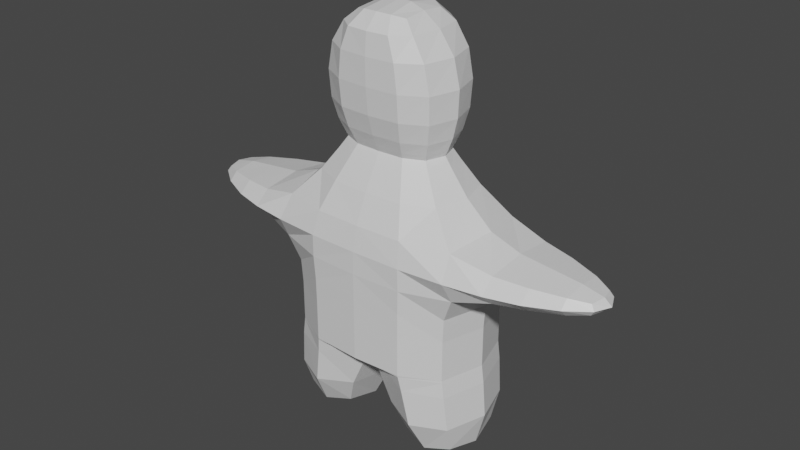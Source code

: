 # Source: PlayerUnfinishedAnimated.blend  (saved by Blender 2.83.18; exported with 4.5.12 LTS)
import bpy
from mathutils import Matrix  # noqa: F401  (used for matrix-valued properties, if any)

bpy.ops.wm.read_factory_settings(use_empty=True)
scene = bpy.context.scene
scene.name = 'Scene'

# ---- collections
col_collection = bpy.data.collections.new('Collection'); scene.collection.children.link(col_collection)

# ---- materials (node trees are filled in below, after node groups)
mat_material = bpy.data.materials.new('Material')
mat_material.alpha_threshold = 0.0
mat_material.use_transparent_shadow = False
mat_material.line_color = (0.0, 0.0, 0.0, 1.0)

# ---- material node trees
mat_material.use_nodes = True; mat_material.node_tree.nodes.clear()
_N = mat_material.node_tree.nodes; _L = mat_material.node_tree.links
n0 = _N.new('ShaderNodeOutputMaterial'); n0.name = 'Material Output'; n0.location = (300, 300)
n1 = _N.new('ShaderNodeBsdfPrincipled'); n1.name = 'Principled BSDF'; n1.location = (10, 300)
n1.distribution = 'GGX'
n1.subsurface_method = 'BURLEY'
n1.inputs[2].default_value = 0.4
n1.inputs[3].default_value = 1.45
n1.inputs[27].default_value = (0.0, 0.0, 0.0, 1.0)
n1.inputs[28].default_value = 1.0
_L.new(n1.outputs[0], n0.inputs[0])
n0.is_active_output = True

# ---- world
world_world = bpy.data.worlds.new('World'); scene.world = world_world
world_world.use_nodes = True; world_world.node_tree.nodes.clear()
_N = world_world.node_tree.nodes; _L = world_world.node_tree.links
n0 = _N.new('ShaderNodeOutputWorld'); n0.name = 'World Output'; n0.location = (300, 300)
n1 = _N.new('ShaderNodeBackground'); n1.name = 'Background'; n1.location = (10, 300)
n1.inputs[0].default_value = (0.05088, 0.05088, 0.05088, 1.0)
_L.new(n1.outputs[0], n0.inputs[0])
n0.is_active_output = True
world_world.color = (0.05088, 0.05088, 0.05088)
world_world.use_sun_shadow = False
world_world.sun_shadow_jitter_overblur = 0.0

# ---- meshes
me_cube = bpy.data.meshes.new('Cube')
me_cube.from_pydata([(1.411, 0.7018, 3.587), (1.299, 0.6667, 1.643), (1.411, -0.7018, 3.587), (1.299, -0.6667, 1.643), (0.7802, -0.3543, 4.375), (0.7802, 0.3543, 4.375), (0.6763, -0.2918, 4.541), (0.6763, 0.2918, 4.541), (0.7089, -0.3199, 4.623), (0.7089, 0.3199, 4.623), (0.8392, -0.4323, 5.108), (0.8392, 0.4323, 5.108), (0.7721, -0.4604, 5.914), (0.7721, 0.4604, 5.914), (0.3961, -0.3453, 6.399), (0.3961, 0.3453, 6.399), (1.299, -0.6667, 1.545), (1.299, 0.6667, 1.545), (1.299, -0.6667, 1.545), (1.299, 0.6667, 1.545), (1.337, -0.6667, 1.267), (1.337, 0.6667, 1.267), (0.5613, -0.5, 0.2958), (1.341, -0.5, 0.2958), (1.341, 0.5, 0.2958), (0.5613, 0.5, 0.2958), (1.299, 0.6667, 2.17), (1.299, -0.6667, 2.17), (1.486, 0.7468, 2.917), (1.486, -0.7468, 2.917), (2.512, 0.5071, 3.401), (2.512, -0.5071, 3.401), (2.512, 0.5071, 3.08), (2.512, -0.5071, 3.08), (3.241, 0.2143, 3.324), (3.241, -0.2143, 3.324), (3.241, 0.2143, 3.157), (3.241, -0.2143, 3.157), (-1.411, 0.7018, 3.587), (-1.299, 0.6667, 1.643), (-1.411, -0.7018, 3.587), (-1.299, -0.6667, 1.643), (0.0, -0.5314, 4.375), (0.0, 0.5314, 4.375), (-0.7802, -0.3543, 4.375), (-0.7802, 0.3543, 4.375), (0.0, 1.0, 1.643), (0.0, -0.9063, 3.61), (0.0, -1.0, 1.643), (0.0, 0.9063, 3.61), (0.0, 0.4377, 4.541), (0.0, -0.4377, 4.541), (-0.6763, -0.2918, 4.541), (-0.6763, 0.2918, 4.541), (0.0, 0.4799, 4.623), (0.0, -0.4799, 4.623), (-0.7089, -0.3199, 4.623), (-0.7089, 0.3199, 4.623), (0.0, 0.6485, 5.108), (0.0, -0.6485, 5.108), (-0.8392, -0.4323, 5.108), (-0.8392, 0.4323, 5.108), (0.0, 0.6907, 5.914), (0.0, -0.6907, 5.914), (-0.7721, -0.4604, 5.914), (-0.7721, 0.4604, 5.914), (0.0, 0.4604, 6.446), (0.0, -0.4604, 6.446), (-0.3961, -0.3453, 6.399), (-0.3961, 0.3453, 6.399), (0.0, -1.0, 1.545), (-1.299, -0.6667, 1.545), (-1.299, 0.6667, 1.545), (0.0, 1.0, 1.545), (0.0, -1.0, 1.545), (-1.299, -0.6667, 1.545), (-1.299, 0.6667, 1.545), (0.0, 1.0, 1.545), (0.0, -0.6667, 1.545), (-1.337, -0.6667, 1.267), (-1.337, 0.6667, 1.267), (0.0, 0.6667, 1.545), (-0.5613, -0.5, 0.2958), (-1.341, -0.5, 0.2958), (-1.341, 0.5, 0.2958), (-0.5613, 0.5, 0.2958), (-1.299, 0.6667, 2.17), (-1.299, -0.6667, 2.17), (0.0, 1.0, 2.17), (0.0, -1.0, 2.17), (-1.486, 0.7468, 2.917), (-1.486, -0.7468, 2.917), (0.0, 1.0, 2.904), (0.0, -1.0, 2.904), (-2.512, 0.5071, 3.401), (-2.512, -0.5071, 3.401), (-2.512, 0.5071, 3.08), (-2.512, -0.5071, 3.08), (-3.241, 0.2143, 3.324), (-3.241, -0.2143, 3.324), (-3.241, 0.2143, 3.157), (-3.241, -0.2143, 3.157), (0.0, -0.7189, 4.03), (0.0, 0.7189, 4.03), (1.299, 0.6667, 1.857), (1.011, -0.4903, 4.03), (1.299, -0.6667, 1.857), (1.011, 0.4903, 4.03), (0.0, 0.0, 4.375), (1.556, 0.0, 3.679), (0.7471, -0.9583, 1.643), (0.4486, -0.5093, 4.375), (0.7102, 0.8859, 3.607), (1.494, 8.848e-09, 1.643), (0.7471, 0.9583, 1.643), (0.7102, -0.8859, 3.607), (0.4486, 0.5093, 4.375), (0.8972, 0.0, 4.375), (0.0, 1.0, 1.857), (0.0, 0.0, 1.643), (0.0, -1.0, 1.857), (0.0, 1.863e-09, 3.61), (0.0, 9.313e-10, 4.541), (0.3889, -0.4195, 4.541), (0.3889, 0.4195, 4.541), (0.7778, 4.424e-09, 4.541), (0.6893, -0.2996, 4.521), (0.0, -0.4495, 4.521), (0.0, 0.4495, 4.521), (0.6893, 0.2996, 4.521), (0.0, 2.328e-09, 4.623), (0.4076, -0.4599, 4.623), (0.4076, 0.4599, 4.623), (0.8152, 2.328e-09, 4.623), (0.0, 0.443, 4.551), (0.6804, 0.2953, 4.551), (0.0, -0.443, 4.551), (0.6804, -0.2953, 4.551), (0.0, -9.313e-09, 5.108), (0.4825, -0.6215, 5.108), (0.4825, 0.6215, 5.108), (0.965, -5.122e-09, 5.108), (0.774, 0.3761, 4.806), (0.774, -0.3761, 4.806), (0.0, -0.5642, 4.806), (0.0, 0.5642, 4.806), (0.0, -9.313e-09, 5.914), (0.444, -0.6619, 5.914), (0.444, 0.6619, 5.914), (0.8879, -5.122e-09, 5.914), (0.0, 0.6854, 5.506), (0.8552, 0.4569, 5.506), (0.0, -0.6854, 5.506), (0.8552, -0.4569, 5.506), (0.0, 0.0, 6.516), (0.2206, -0.4407, 6.438), (0.2206, 0.4407, 6.438), (0.3953, -6.985e-09, 6.43), (0.0, -0.6619, 6.239), (0.0, 0.6619, 6.239), (0.575, 0.4407, 6.233), (0.575, -0.4407, 6.233), (0.7471, -0.9583, 1.545), (1.494, 8.848e-09, 1.545), (0.7471, 0.9583, 1.545), (0.0, 1.863e-09, 1.545), (1.299, -0.6667, 1.557), (1.299, 0.6667, 1.557), (0.0, 1.0, 1.557), (0.0, -1.0, 1.557), (0.7471, -0.9583, 1.545), (1.494, 8.848e-09, 1.545), (0.7471, 0.9583, 1.545), (0.0, 1.863e-09, 1.545), (1.299, 0.6667, 1.545), (0.0, 1.0, 1.545), (0.0, -1.0, 1.545), (1.299, -0.6667, 1.545), (0.7875, -0.9236, 1.291), (1.532, 0.0, 1.267), (0.7875, 0.9236, 1.291), (0.0, 0.0, 1.545), (0.0, 0.9583, 1.545), (0.0, -0.9583, 1.545), (1.304, -0.6667, 1.51), (1.304, 0.6667, 1.51), (0.9636, -0.6096, 0.2045), (1.439, 1.863e-09, 0.2045), (0.9636, 0.6096, 0.2045), (0.4884, -9.313e-10, 0.2045), (1.389, -0.6381, 0.7302), (1.389, 0.6381, 0.7302), (0.3684, 0.6381, 0.7591), (0.3684, -0.6381, 0.7591), (1.319, 0.6756, 2.535), (1.319, -0.6756, 2.535), (0.0, 1.0, 2.536), (0.0, -1.0, 2.536), (0.7471, -0.9583, 2.17), (0.0, 0.0, 2.17), (0.7471, 0.9583, 2.17), (1.494, 2.375e-08, 2.17), (1.456, 0.9208, 3.243), (1.456, -0.9208, 3.243), (0.0, 0.9883, 3.244), (0.0, -0.9883, 3.244), (0.0, 0.0, 2.904), (0.7666, -0.9736, 2.905), (0.7666, 0.9736, 2.905), (1.669, 2.794e-09, 2.833), (2.512, -7.451e-09, 3.461), (2.512, 0.6973, 3.24), (2.512, -0.6973, 3.24), (2.512, 7.451e-09, 3.019), (2.021, -0.61, 3.44), (2.021, 0.61, 3.44), (2.029, 0.6137, 3.043), (2.029, -0.6137, 3.043), (3.295, 4.657e-10, 3.338), (3.295, 0.2404, 3.24), (3.295, -0.2404, 3.24), (3.295, -1.164e-09, 3.143), (2.966, -0.3542, 3.116), (2.966, -0.3542, 3.364), (2.966, 0.3542, 3.364), (2.966, 0.3542, 3.116), (-1.299, 0.6667, 1.857), (-1.011, -0.4903, 4.03), (-1.299, -0.6667, 1.857), (-1.011, 0.4903, 4.03), (-1.556, 2.794e-09, 3.679), (-0.7471, -0.9583, 1.643), (-0.4486, -0.5093, 4.375), (-0.7102, 0.8859, 3.607), (-1.494, 2.375e-08, 1.643), (-0.7471, 0.9583, 1.643), (-0.7102, -0.8859, 3.607), (-0.4486, 0.5093, 4.375), (-0.8972, -2.794e-09, 4.375), (-0.3889, -0.4195, 4.541), (-0.3889, 0.4195, 4.541), (-0.7778, -3.027e-09, 4.541), (-0.6893, -0.2996, 4.521), (-0.6893, 0.2996, 4.521), (-0.4076, -0.4599, 4.623), (-0.4076, 0.4599, 4.623), (-0.8152, 2.328e-09, 4.623), (-0.6804, 0.2953, 4.551), (-0.6804, -0.2953, 4.551), (-0.4825, -0.6215, 5.108), (-0.4825, 0.6215, 5.108), (-0.965, 8.848e-09, 5.108), (-0.774, 0.3761, 4.806), (-0.774, -0.3761, 4.806), (-0.444, -0.6619, 5.914), (-0.444, 0.6619, 5.914), (-0.8879, -5.122e-09, 5.914), (-0.8552, 0.4569, 5.506), (-0.8552, -0.4569, 5.506), (-0.2206, -0.4407, 6.438), (-0.2206, 0.4407, 6.438), (-0.3953, 0.0, 6.43), (-0.575, 0.4407, 6.233), (-0.575, -0.4407, 6.233), (-0.7471, -0.9583, 1.545), (-1.494, 2.375e-08, 1.545), (-0.7471, 0.9583, 1.545), (-1.299, -0.6667, 1.557), (-1.299, 0.6667, 1.557), (-0.7471, -0.9583, 1.545), (-1.494, 2.375e-08, 1.545), (-0.7471, 0.9583, 1.545), (-1.299, 0.6667, 1.545), (-1.299, -0.6667, 1.545), (-0.7875, -0.9236, 1.291), (-1.532, 0.0, 1.267), (-0.7875, 0.9236, 1.291), (-1.304, -0.6667, 1.51), (-1.304, 0.6667, 1.51), (-0.9636, -0.6096, 0.2045), (-1.439, -9.313e-10, 0.2045), (-0.9636, 0.6096, 0.2045), (-0.4884, 1.863e-09, 0.2045), (-1.389, -0.6381, 0.7302), (-1.389, 0.6381, 0.7302), (-0.3684, 0.6381, 0.7591), (-0.3684, -0.6381, 0.7591), (-1.319, 0.6756, 2.535), (-1.319, -0.6756, 2.535), (-0.7471, -0.9583, 2.17), (-0.7471, 0.9583, 2.17), (-1.494, 8.848e-09, 2.17), (-1.456, 0.9208, 3.243), (-1.456, -0.9208, 3.243), (-0.7666, -0.9736, 2.905), (-0.7666, 0.9736, 2.905), (-1.669, 0.0, 2.833), (-2.512, 2.794e-09, 3.461), (-2.512, 0.6973, 3.24), (-2.512, -0.6973, 3.24), (-2.512, -1.024e-08, 3.019), (-2.021, -0.61, 3.44), (-2.021, 0.61, 3.44), (-2.029, 0.6137, 3.043), (-2.029, -0.6137, 3.043), (-3.295, 4.657e-10, 3.338), (-3.295, 0.2404, 3.24), (-3.295, -0.2404, 3.24), (-3.295, 4.657e-10, 3.143), (-2.966, -0.3542, 3.116), (-2.966, -0.3542, 3.364), (-2.966, 0.3542, 3.364), (-2.966, 0.3542, 3.116), (0.5729, 0.6917, 4.03), (0.3964, -0.4307, 4.521), (1.494, 5.763e-09, 1.557), (2.031, -1.863e-09, 3.514), (0.7618, 0.9776, 3.244), (0.3912, 0.4245, 4.551), (0.7618, -0.9776, 3.244), (1.159, 7.451e-09, 4.037), (0.5729, -0.6917, 4.03), (0.3964, 0.4307, 4.521), (0.7927, -1.775e-09, 4.521), (0.8901, 2.91e-10, 4.806), (0.7825, -2.037e-09, 4.551), (0.3912, -0.4245, 4.551), (0.4917, 0.6568, 5.506), (0.4451, -0.5407, 4.806), (0.4451, 0.5407, 4.806), (0.9835, 2.91e-10, 5.506), (0.4917, -0.6568, 5.506), (0.1835, 1.863e-09, 6.506), (0.6559, -5.588e-09, 6.236), (0.3302, -0.6342, 6.238), (0.3302, 0.6342, 6.238), (0.7471, 0.9583, 1.545), (0.7471, 0.9583, 1.557), (0.7471, -0.9583, 1.557), (0.7471, -0.9583, 1.545), (1.494, 5.763e-09, 1.545), (1.577, -1.863e-09, 0.7212), (1.499, 5.763e-09, 1.51), (0.7511, 0.9514, 1.516), (0.7511, -0.9514, 1.516), (0.9899, 1.304e-08, 0.01301), (0.8865, 0.8781, 0.727), (0.8865, -0.8781, 0.727), (0.1925, 3.725e-09, 0.7559), (0.7471, -0.9583, 1.857), (0.7471, 0.9583, 1.857), (1.494, -1.688e-09, 1.857), (0.7512, -0.9606, 2.536), (0.7512, 0.9606, 2.536), (1.516, -9.313e-10, 2.529), (2.971, -0.4828, 3.24), (2.021, 0.8336, 3.241), (2.044, 1.863e-09, 2.97), (2.021, -0.8336, 3.241), (3.408, -2.328e-10, 3.24), (2.971, 3.725e-09, 3.41), (2.971, 8.848e-09, 3.071), (2.971, 0.4828, 3.24), (-0.5729, 0.6917, 4.03), (-0.3964, -0.4307, 4.521), (0.0, 9.313e-10, 4.03), (-1.494, -1.688e-09, 1.557), (-2.031, -1.863e-09, 3.514), (-0.7618, 0.9776, 3.244), (-0.3912, 0.4245, 4.551), (0.0, 0.0, 1.857), (-0.7618, -0.9776, 3.244), (-1.159, 1.118e-08, 4.037), (-0.5729, -0.6917, 4.03), (-0.3964, 0.4307, 4.521), (0.0, 9.313e-10, 4.521), (-0.7927, 1.173e-08, 4.521), (-0.8901, -2.765e-08, 4.806), (0.0, 4.191e-09, 4.551), (-0.7825, -1.746e-10, 4.551), (-0.3912, -0.4245, 4.551), (-0.4917, 0.6568, 5.506), (-0.4451, -0.5407, 4.806), (-0.4451, 0.5407, 4.806), (0.0, 9.313e-10, 4.806), (0.0, 9.313e-10, 6.247), (0.0, 1.863e-09, 5.506), (-0.9835, -2.532e-08, 5.506), (-0.4917, -0.6568, 5.506), (-0.1835, -3.26e-09, 6.506), (-0.6559, 1.863e-09, 6.236), (-0.3302, -0.6342, 6.238), (-0.3302, 0.6342, 6.238), (-0.7471, 0.9583, 1.545), (-0.7471, 0.9583, 1.557), (-0.7471, -0.9583, 1.557), (0.0, 1.863e-09, 1.557), (0.0, 2.794e-09, 1.545), (-0.7471, -0.9583, 1.545), (0.0, 1.863e-09, 1.545), (-1.494, -1.688e-09, 1.545), (-1.577, -1.863e-09, 0.7212), (-1.499, -1.688e-09, 1.51), (-0.7511, 0.9514, 1.516), (-0.7511, -0.9514, 1.516), (-0.9899, -6.519e-09, 0.01301), (-0.8865, 0.8781, 0.727), (-0.8865, -0.8781, 0.727), (-0.1925, 1.863e-09, 0.7559), (-0.7471, -0.9583, 1.857), (0.0, 0.0, 2.536), (-0.7471, 0.9583, 1.857), (-1.494, 5.763e-09, 1.857), (0.0, -3.725e-09, 3.244), (-0.7512, -0.9606, 2.536), (-0.7512, 0.9606, 2.536), (-1.516, 7.451e-09, 2.529), (-2.971, -0.4828, 3.24), (-2.021, 0.8336, 3.241), (-2.044, 1.863e-09, 2.97), (-2.021, -0.8336, 3.241), (-3.408, 9.313e-10, 3.24), (-2.971, -8.848e-09, 3.41), (-2.971, 1.257e-08, 3.071), (-2.971, 0.4828, 3.24)], [], [(0, 112, 313, 107), (112, 49, 103, 313), (313, 103, 43, 116), (107, 313, 116, 5), (42, 111, 314, 127), (111, 4, 126, 314), (314, 126, 6, 123), (127, 314, 123, 51), (1, 113, 315, 167), (113, 3, 166, 315), (315, 166, 16, 163), (167, 315, 163, 17), (0, 109, 316, 215), (109, 2, 214, 316), (316, 214, 31, 210), (215, 316, 210, 30), (92, 204, 317, 208), (204, 49, 112, 317), (317, 112, 0, 202), (208, 317, 202, 28), (7, 124, 318, 135), (124, 50, 134, 318), (318, 134, 54, 132), (135, 318, 132, 9), (29, 203, 319, 207), (203, 2, 115, 319), (319, 115, 47, 205), (207, 319, 205, 93), (2, 109, 320, 105), (109, 0, 107, 320), (320, 107, 5, 117), (105, 320, 117, 4), (47, 115, 321, 102), (115, 2, 105, 321), (321, 105, 4, 111), (102, 321, 111, 42), (5, 116, 322, 129), (116, 43, 128, 322), (322, 128, 50, 124), (129, 322, 124, 7), (4, 117, 323, 126), (117, 5, 129, 323), (323, 129, 7, 125), (126, 323, 125, 6), (8, 133, 324, 143), (133, 9, 142, 324), (324, 142, 11, 141), (143, 324, 141, 10), (6, 125, 325, 137), (125, 7, 135, 325), (325, 135, 9, 133), (137, 325, 133, 8), (51, 123, 326, 136), (123, 6, 137, 326), (326, 137, 8, 131), (136, 326, 131, 55), (11, 140, 327, 151), (140, 58, 150, 327), (327, 150, 62, 148), (151, 327, 148, 13), (55, 131, 328, 144), (131, 8, 143, 328), (328, 143, 10, 139), (144, 328, 139, 59), (9, 132, 329, 142), (132, 54, 145, 329), (329, 145, 58, 140), (142, 329, 140, 11), (10, 141, 330, 153), (141, 11, 151, 330), (330, 151, 13, 149), (153, 330, 149, 12), (59, 139, 331, 152), (139, 10, 153, 331), (331, 153, 12, 147), (152, 331, 147, 63), (15, 156, 332, 157), (156, 66, 154, 332), (332, 154, 67, 155), (157, 332, 155, 14), (12, 149, 333, 161), (149, 13, 160, 333), (333, 160, 15, 157), (161, 333, 157, 14), (63, 147, 334, 158), (147, 12, 161, 334), (334, 161, 14, 155), (158, 334, 155, 67), (13, 148, 335, 160), (148, 62, 159, 335), (335, 159, 66, 156), (160, 335, 156, 15), (73, 164, 336, 175), (164, 17, 174, 336), (336, 174, 19, 172), (175, 336, 172, 77), (46, 114, 337, 168), (114, 1, 167, 337), (337, 167, 17, 164), (168, 337, 164, 73), (3, 110, 338, 166), (110, 48, 169, 338), (338, 169, 70, 162), (166, 338, 162, 16), (16, 162, 339, 177), (162, 70, 176, 339), (339, 176, 74, 170), (177, 339, 170, 18), (17, 163, 340, 174), (163, 16, 177, 340), (340, 177, 18, 171), (174, 340, 171, 19), (21, 179, 341, 191), (179, 20, 190, 341), (341, 190, 23, 187), (191, 341, 187, 24), (19, 171, 342, 185), (171, 18, 184, 342), (342, 184, 20, 179), (185, 342, 179, 21), (77, 172, 343, 182), (172, 19, 185, 343), (343, 185, 21, 180), (182, 343, 180, 81), (18, 170, 344, 184), (170, 74, 183, 344), (344, 183, 78, 178), (184, 344, 178, 20), (25, 188, 345, 189), (188, 24, 187, 345), (345, 187, 23, 186), (189, 345, 186, 22), (81, 180, 346, 192), (180, 21, 191, 346), (346, 191, 24, 188), (192, 346, 188, 25), (20, 178, 347, 190), (178, 78, 193, 347), (347, 193, 22, 186), (190, 347, 186, 23), (78, 181, 348, 193), (181, 81, 192, 348), (348, 192, 25, 189), (193, 348, 189, 22), (3, 106, 349, 110), (106, 27, 198, 349), (349, 198, 89, 120), (110, 349, 120, 48), (46, 118, 350, 114), (118, 88, 200, 350), (350, 200, 26, 104), (114, 350, 104, 1), (1, 104, 351, 113), (104, 26, 201, 351), (351, 201, 27, 106), (113, 351, 106, 3), (27, 195, 352, 198), (195, 29, 207, 352), (352, 207, 93, 197), (198, 352, 197, 89), (88, 196, 353, 200), (196, 92, 208, 353), (353, 208, 28, 194), (200, 353, 194, 26), (26, 194, 354, 201), (194, 28, 209, 354), (354, 209, 29, 195), (201, 354, 195, 27), (31, 212, 355, 223), (212, 33, 222, 355), (355, 222, 37, 220), (223, 355, 220, 35), (28, 202, 356, 216), (202, 0, 215, 356), (356, 215, 30, 211), (216, 356, 211, 32), (29, 209, 357, 217), (209, 28, 216, 357), (357, 216, 32, 213), (217, 357, 213, 33), (2, 203, 358, 214), (203, 29, 217, 358), (358, 217, 33, 212), (214, 358, 212, 31), (36, 219, 359, 221), (219, 34, 218, 359), (359, 218, 35, 220), (221, 359, 220, 37), (30, 210, 360, 224), (210, 31, 223, 360), (360, 223, 35, 218), (224, 360, 218, 34), (33, 213, 361, 222), (213, 32, 225, 361), (361, 225, 36, 221), (222, 361, 221, 37), (32, 211, 362, 225), (211, 30, 224, 362), (362, 224, 34, 219), (225, 362, 219, 36), (38, 229, 363, 233), (229, 45, 237, 363), (363, 237, 43, 103), (233, 363, 103, 49), (42, 127, 364, 232), (127, 51, 239, 364), (364, 239, 52, 242), (232, 364, 242, 44), (49, 103, 365, 121), (103, 43, 108, 365), (365, 108, 42, 102), (121, 365, 102, 47), (39, 268, 366, 234), (268, 72, 265, 366), (366, 265, 71, 267), (234, 366, 267, 41), (38, 302, 367, 230), (302, 94, 297, 367), (367, 297, 95, 301), (230, 367, 301, 40), (92, 295, 368, 204), (295, 90, 292, 368), (368, 292, 38, 233), (204, 368, 233, 49), (53, 247, 369, 240), (247, 57, 245, 369), (369, 245, 54, 134), (240, 369, 134, 50), (88, 199, 370, 118), (199, 89, 120, 370), (370, 120, 48, 119), (118, 370, 119, 46), (91, 294, 371, 293), (294, 93, 205, 371), (371, 205, 47, 236), (293, 371, 236, 40), (40, 227, 372, 230), (227, 44, 238, 372), (372, 238, 45, 229), (230, 372, 229, 38), (47, 102, 373, 236), (102, 42, 232, 373), (373, 232, 44, 227), (236, 373, 227, 40), (45, 243, 374, 237), (243, 53, 240, 374), (374, 240, 50, 128), (237, 374, 128, 43), (43, 128, 375, 108), (128, 50, 122, 375), (375, 122, 51, 127), (108, 375, 127, 42), (44, 242, 376, 238), (242, 52, 241, 376), (376, 241, 53, 243), (238, 376, 243, 45), (56, 253, 377, 246), (253, 60, 251, 377), (377, 251, 61, 252), (246, 377, 252, 57), (50, 134, 378, 122), (134, 54, 130, 378), (378, 130, 55, 136), (122, 378, 136, 51), (52, 248, 379, 241), (248, 56, 246, 379), (379, 246, 57, 247), (241, 379, 247, 53), (51, 136, 380, 239), (136, 55, 244, 380), (380, 244, 56, 248), (239, 380, 248, 52), (61, 257, 381, 250), (257, 65, 255, 381), (381, 255, 62, 150), (250, 381, 150, 58), (55, 144, 382, 244), (144, 59, 249, 382), (382, 249, 60, 253), (244, 382, 253, 56), (57, 252, 383, 245), (252, 61, 250, 383), (383, 250, 58, 145), (245, 383, 145, 54), (54, 145, 384, 130), (145, 58, 138, 384), (384, 138, 59, 144), (130, 384, 144, 55), (62, 159, 385, 146), (159, 66, 154, 385), (385, 154, 67, 158), (146, 385, 158, 63), (58, 150, 386, 138), (150, 62, 146, 386), (386, 146, 63, 152), (138, 386, 152, 59), (60, 258, 387, 251), (258, 64, 256, 387), (387, 256, 65, 257), (251, 387, 257, 61), (59, 152, 388, 249), (152, 63, 254, 388), (388, 254, 64, 258), (249, 388, 258, 60), (69, 261, 389, 260), (261, 68, 259, 389), (389, 259, 67, 154), (260, 389, 154, 66), (64, 263, 390, 256), (263, 68, 261, 390), (390, 261, 69, 262), (256, 390, 262, 65), (63, 158, 391, 254), (158, 67, 259, 391), (391, 259, 68, 263), (254, 391, 263, 64), (65, 262, 392, 255), (262, 69, 260, 392), (392, 260, 66, 159), (255, 392, 159, 62), (73, 175, 393, 266), (175, 77, 271, 393), (393, 271, 76, 272), (266, 393, 272, 72), (46, 168, 394, 235), (168, 73, 266, 394), (394, 266, 72, 268), (235, 394, 268, 39), (41, 267, 395, 231), (267, 71, 264, 395), (395, 264, 70, 169), (231, 395, 169, 48), (48, 169, 396, 119), (169, 70, 165, 396), (396, 165, 73, 168), (119, 396, 168, 46), (74, 183, 397, 173), (183, 78, 181, 397), (397, 181, 81, 182), (173, 397, 182, 77), (71, 273, 398, 264), (273, 75, 269, 398), (398, 269, 74, 176), (264, 398, 176, 70), (70, 176, 399, 165), (176, 74, 173, 399), (399, 173, 77, 175), (165, 399, 175, 73), (72, 272, 400, 265), (272, 76, 270, 400), (400, 270, 75, 273), (265, 400, 273, 71), (80, 284, 401, 275), (284, 84, 280, 401), (401, 280, 83, 283), (275, 401, 283, 79), (76, 278, 402, 270), (278, 80, 275, 402), (402, 275, 79, 277), (270, 402, 277, 75), (77, 182, 403, 271), (182, 81, 276, 403), (403, 276, 80, 278), (271, 403, 278, 76), (75, 277, 404, 269), (277, 79, 274, 404), (404, 274, 78, 183), (269, 404, 183, 74), (85, 282, 405, 281), (282, 82, 279, 405), (405, 279, 83, 280), (281, 405, 280, 84), (81, 285, 406, 276), (285, 85, 281, 406), (406, 281, 84, 284), (276, 406, 284, 80), (79, 283, 407, 274), (283, 83, 279, 407), (407, 279, 82, 286), (274, 407, 286, 78), (78, 286, 408, 181), (286, 82, 282, 408), (408, 282, 85, 285), (181, 408, 285, 81), (41, 231, 409, 228), (231, 48, 120, 409), (409, 120, 89, 289), (228, 409, 289, 87), (92, 206, 410, 196), (206, 93, 197, 410), (410, 197, 89, 199), (196, 410, 199, 88), (46, 235, 411, 118), (235, 39, 226, 411), (411, 226, 86, 290), (118, 411, 290, 88), (39, 234, 412, 226), (234, 41, 228, 412), (412, 228, 87, 291), (226, 412, 291, 86), (49, 121, 413, 204), (121, 47, 205, 413), (413, 205, 93, 206), (204, 413, 206, 92), (87, 289, 414, 288), (289, 89, 197, 414), (414, 197, 93, 294), (288, 414, 294, 91), (88, 290, 415, 196), (290, 86, 287, 415), (415, 287, 90, 295), (196, 415, 295, 92), (86, 291, 416, 287), (291, 87, 288, 416), (416, 288, 91, 296), (287, 416, 296, 90), (95, 310, 417, 299), (310, 99, 307, 417), (417, 307, 101, 309), (299, 417, 309, 97), (90, 303, 418, 292), (303, 96, 298, 418), (418, 298, 94, 302), (292, 418, 302, 38), (91, 304, 419, 296), (304, 97, 300, 419), (419, 300, 96, 303), (296, 419, 303, 90), (40, 301, 420, 293), (301, 95, 299, 420), (420, 299, 97, 304), (293, 420, 304, 91), (100, 308, 421, 306), (308, 101, 307, 421), (421, 307, 99, 305), (306, 421, 305, 98), (94, 311, 422, 297), (311, 98, 305, 422), (422, 305, 99, 310), (297, 422, 310, 95), (97, 309, 423, 300), (309, 101, 308, 423), (423, 308, 100, 312), (300, 423, 312, 96), (96, 312, 424, 298), (312, 100, 306, 424), (424, 306, 98, 311), (298, 424, 311, 94)])
_uv = me_cube.uv_layers.new(name='UVMap')
_uv.uv.foreach_set('vector', [0.6159, 0.515, 0.6137, 0.4386, 0.6238, 0.4399, 0.6241, 0.5202, 0.6137, 0.4386, 0.625, 0.375, 0.625, 0.375, 0.6238, 0.4399, 0.6238, 0.4399, 0.625, 0.375, 0.625, 0.375, 0.625, 0.4401, 0.6241, 0.5202, 0.6238, 0.4399, 0.625, 0.4401, 0.625, 0.5208, 0.625, 0.875, 0.625, 0.8099, 0.625, 0.8099, 0.625, 0.875, 0.625, 0.8099, 0.625, 0.7292, 0.625, 0.7292, 0.625, 0.8099, 0.625, 0.8099, 0.625, 0.7292, 0.625, 0.7292, 0.625, 0.8099, 0.625, 0.875, 0.625, 0.8099, 0.625, 0.8099, 0.625, 0.875, 0.3873, 0.5208, 0.3873, 0.625, 0.3765, 0.625, 0.3765, 0.5208, 0.3873, 0.625, 0.3873, 0.7292, 0.3765, 0.7292, 0.3765, 0.625, 0.3765, 0.625, 0.3765, 0.7292, 0.375, 0.7292, 0.375, 0.625, 0.3765, 0.5208, 0.3765, 0.625, 0.375, 0.625, 0.375, 0.5208, 0.6159, 0.515, 0.6231, 0.625, 0.622, 0.625, 0.6127, 0.5389, 0.6231, 0.625, 0.6159, 0.735, 0.6127, 0.7111, 0.622, 0.625, 0.622, 0.625, 0.6127, 0.7111, 0.6123, 0.7083, 0.6218, 0.625, 0.6127, 0.5389, 0.622, 0.625, 0.6218, 0.625, 0.6123, 0.5417, 0.5488, 0.375, 0.5869, 0.375, 0.5853, 0.4363, 0.5453, 0.4386, 0.5869, 0.375, 0.625, 0.375, 0.6137, 0.4386, 0.5853, 0.4363, 0.5853, 0.4363, 0.6137, 0.4386, 0.6159, 0.515, 0.5857, 0.4866, 0.5453, 0.4386, 0.5853, 0.4363, 0.5857, 0.4866, 0.5459, 0.515, 0.625, 0.5208, 0.625, 0.4401, 0.625, 0.4401, 0.625, 0.5208, 0.625, 0.4401, 0.625, 0.375, 0.625, 0.375, 0.625, 0.4401, 0.625, 0.4401, 0.625, 0.375, 0.625, 0.375, 0.625, 0.4401, 0.625, 0.5208, 0.625, 0.4401, 0.625, 0.4401, 0.625, 0.5208, 0.5459, 0.735, 0.5857, 0.7634, 0.5853, 0.8137, 0.5453, 0.8114, 0.5857, 0.7634, 0.6159, 0.735, 0.6137, 0.8114, 0.5853, 0.8137, 0.5853, 0.8137, 0.6137, 0.8114, 0.625, 0.875, 0.5869, 0.875, 0.5453, 0.8114, 0.5853, 0.8137, 0.5869, 0.875, 0.5488, 0.875, 0.6159, 0.735, 0.6231, 0.625, 0.6247, 0.625, 0.6241, 0.7298, 0.6231, 0.625, 0.6159, 0.515, 0.6241, 0.5202, 0.6247, 0.625, 0.6247, 0.625, 0.6241, 0.5202, 0.625, 0.5208, 0.625, 0.625, 0.6241, 0.7298, 0.6247, 0.625, 0.625, 0.625, 0.625, 0.7292, 0.625, 0.875, 0.6137, 0.8114, 0.6238, 0.8101, 0.625, 0.875, 0.6137, 0.8114, 0.6159, 0.735, 0.6241, 0.7298, 0.6238, 0.8101, 0.6238, 0.8101, 0.6241, 0.7298, 0.625, 0.7292, 0.625, 0.8099, 0.625, 0.875, 0.6238, 0.8101, 0.625, 0.8099, 0.625, 0.875, 0.625, 0.5208, 0.625, 0.4401, 0.625, 0.4401, 0.625, 0.5208, 0.625, 0.4401, 0.625, 0.375, 0.625, 0.375, 0.625, 0.4401, 0.625, 0.4401, 0.625, 0.375, 0.625, 0.375, 0.625, 0.4401, 0.625, 0.5208, 0.625, 0.4401, 0.625, 0.4401, 0.625, 0.5208, 0.625, 0.7292, 0.625, 0.625, 0.625, 0.625, 0.625, 0.7292, 0.625, 0.625, 0.625, 0.5208, 0.625, 0.5208, 0.625, 0.625, 0.625, 0.625, 0.625, 0.5208, 0.625, 0.5208, 0.625, 0.625, 0.625, 0.7292, 0.625, 0.625, 0.625, 0.625, 0.625, 0.7292, 0.625, 0.7292, 0.625, 0.625, 0.625, 0.625, 0.625, 0.7292, 0.625, 0.625, 0.625, 0.5208, 0.625, 0.5208, 0.625, 0.625, 0.625, 0.625, 0.625, 0.5208, 0.625, 0.5208, 0.625, 0.625, 0.625, 0.7292, 0.625, 0.625, 0.625, 0.625, 0.625, 0.7292, 0.625, 0.7292, 0.625, 0.625, 0.625, 0.625, 0.625, 0.7292, 0.625, 0.625, 0.625, 0.5208, 0.625, 0.5208, 0.625, 0.625, 0.625, 0.625, 0.625, 0.5208, 0.625, 0.5208, 0.625, 0.625, 0.625, 0.7292, 0.625, 0.625, 0.625, 0.625, 0.625, 0.7292, 0.625, 0.875, 0.625, 0.8099, 0.625, 0.8099, 0.625, 0.875, 0.625, 0.8099, 0.625, 0.7292, 0.625, 0.7292, 0.625, 0.8099, 0.625, 0.8099, 0.625, 0.7292, 0.625, 0.7292, 0.625, 0.8099, 0.625, 0.875, 0.625, 0.8099, 0.625, 0.8099, 0.625, 0.875, 0.625, 0.5208, 0.625, 0.4401, 0.625, 0.4401, 0.625, 0.5208, 0.625, 0.4401, 0.625, 0.375, 0.625, 0.375, 0.625, 0.4401, 0.625, 0.4401, 0.625, 0.375, 0.625, 0.375, 0.625, 0.4401, 0.625, 0.5208, 0.625, 0.4401, 0.625, 0.4401, 0.625, 0.5208, 0.625, 0.875, 0.625, 0.8099, 0.625, 0.8099, 0.625, 0.875, 0.625, 0.8099, 0.625, 0.7292, 0.625, 0.7292, 0.625, 0.8099, 0.625, 0.8099, 0.625, 0.7292, 0.625, 0.7292, 0.625, 0.8099, 0.625, 0.875, 0.625, 0.8099, 0.625, 0.8099, 0.625, 0.875, 0.625, 0.5208, 0.625, 0.4401, 0.625, 0.4401, 0.625, 0.5208, 0.625, 0.4401, 0.625, 0.375, 0.625, 0.375, 0.625, 0.4401, 0.625, 0.4401, 0.625, 0.375, 0.625, 0.375, 0.625, 0.4401, 0.625, 0.5208, 0.625, 0.4401, 0.625, 0.4401, 0.625, 0.5208, 0.625, 0.7292, 0.625, 0.625, 0.625, 0.625, 0.625, 0.7292, 0.625, 0.625, 0.625, 0.5208, 0.625, 0.5208, 0.625, 0.625, 0.625, 0.625, 0.625, 0.5208, 0.625, 0.5208, 0.625, 0.625, 0.625, 0.7292, 0.625, 0.625, 0.625, 0.625, 0.625, 0.7292, 0.625, 0.875, 0.625, 0.8099, 0.625, 0.8099, 0.625, 0.875, 0.625, 0.8099, 0.625, 0.7292, 0.625, 0.7292, 0.625, 0.8099, 0.625, 0.8099, 0.625, 0.7292, 0.625, 0.7292, 0.625, 0.8099, 0.625, 0.875, 0.625, 0.8099, 0.625, 0.8099, 0.625, 0.875, 0.6458, 0.4792, 0.6901, 0.4974, 0.6901, 0.625, 0.6458, 0.625, 0.6901, 0.4974, 0.75, 0.5, 0.75, 0.625, 0.6901, 0.625, 0.6901, 0.625, 0.75, 0.625, 0.75, 0.75, 0.6901, 0.7526, 0.6458, 0.625, 0.6901, 0.625, 0.6901, 0.7526, 0.6458, 0.7708, 0.625, 0.7292, 0.625, 0.625, 0.6276, 0.625, 0.6272, 0.7326, 0.625, 0.625, 0.625, 0.5208, 0.6272, 0.5174, 0.6276, 0.625, 0.6276, 0.625, 0.6272, 0.5174, 0.6458, 0.4792, 0.6458, 0.625, 0.6272, 0.7326, 0.6276, 0.625, 0.6458, 0.625, 0.6458, 0.7708, 0.625, 0.875, 0.625, 0.8099, 0.6254, 0.8108, 0.625, 0.875, 0.625, 0.8099, 0.625, 0.7292, 0.6272, 0.7326, 0.6254, 0.8108, 0.6254, 0.8108, 0.6272, 0.7326, 0.6458, 0.7708, 0.6276, 0.8151, 0.625, 0.875, 0.6254, 0.8108, 0.6276, 0.8151, 0.625, 0.875, 0.625, 0.5208, 0.625, 0.4401, 0.6254, 0.4392, 0.6272, 0.5174, 0.625, 0.4401, 0.625, 0.375, 0.625, 0.375, 0.6254, 0.4392, 0.6254, 0.4392, 0.625, 0.375, 0.625, 0.375, 0.6276, 0.4349, 0.6272, 0.5174, 0.6254, 0.4392, 0.6276, 0.4349, 0.6458, 0.4792, 0.375, 0.375, 0.375, 0.4401, 0.375, 0.4401, 0.375, 0.375, 0.375, 0.4401, 0.375, 0.5208, 0.375, 0.5208, 0.375, 0.4401, 0.375, 0.4401, 0.375, 0.5208, 0.375, 0.5208, 0.375, 0.4401, 0.375, 0.375, 0.375, 0.4401, 0.375, 0.4401, 0.375, 0.375, 0.375, 0.375, 0.3863, 0.4401, 0.3763, 0.4401, 0.375, 0.375, 0.3863, 0.4401, 0.3873, 0.5208, 0.3765, 0.5208, 0.3763, 0.4401, 0.3763, 0.4401, 0.3765, 0.5208, 0.375, 0.5208, 0.375, 0.4401, 0.375, 0.375, 0.3763, 0.4401, 0.375, 0.4401, 0.375, 0.375, 0.3873, 0.7292, 0.3863, 0.8099, 0.3763, 0.8099, 0.3765, 0.7292, 0.3863, 0.8099, 0.375, 0.875, 0.375, 0.875, 0.3763, 0.8099, 0.3763, 0.8099, 0.375, 0.875, 0.375, 0.875, 0.375, 0.8099, 0.3765, 0.7292, 0.3763, 0.8099, 0.375, 0.8099, 0.375, 0.7292, 0.375, 0.7292, 0.375, 0.8099, 0.375, 0.8099, 0.375, 0.7292, 0.375, 0.8099, 0.375, 0.875, 0.375, 0.875, 0.375, 0.8099, 0.375, 0.8099, 0.375, 0.875, 0.375, 0.875, 0.375, 0.8099, 0.375, 0.7292, 0.375, 0.8099, 0.375, 0.8099, 0.375, 0.7292, 0.375, 0.5208, 0.375, 0.625, 0.375, 0.625, 0.375, 0.5208, 0.375, 0.625, 0.375, 0.7292, 0.375, 0.7292, 0.375, 0.625, 0.375, 0.625, 0.375, 0.7292, 0.375, 0.7292, 0.375, 0.625, 0.375, 0.5208, 0.375, 0.625, 0.375, 0.625, 0.375, 0.5208, 0.375, 0.5208, 0.375, 0.625, 0.3724, 0.625, 0.3728, 0.5174, 0.375, 0.625, 0.375, 0.7292, 0.3728, 0.7326, 0.3724, 0.625, 0.3724, 0.625, 0.3728, 0.7326, 0.3542, 0.7708, 0.3542, 0.625, 0.3728, 0.5174, 0.3724, 0.625, 0.3542, 0.625, 0.3542, 0.4792, 0.375, 0.5208, 0.375, 0.625, 0.375, 0.625, 0.375, 0.5208, 0.375, 0.625, 0.375, 0.7292, 0.375, 0.7292, 0.375, 0.625, 0.375, 0.625, 0.375, 0.7292, 0.375, 0.7292, 0.375, 0.625, 0.375, 0.5208, 0.375, 0.625, 0.375, 0.625, 0.375, 0.5208, 0.375, 0.375, 0.375, 0.4401, 0.375, 0.4401, 0.375, 0.375, 0.375, 0.4401, 0.375, 0.5208, 0.375, 0.5208, 0.375, 0.4401, 0.375, 0.4401, 0.375, 0.5208, 0.375, 0.5208, 0.375, 0.4401, 0.375, 0.375, 0.375, 0.4401, 0.375, 0.4401, 0.375, 0.375, 0.375, 0.7292, 0.375, 0.8099, 0.3746, 0.8086, 0.375, 0.7292, 0.375, 0.8099, 0.375, 0.875, 0.3724, 0.8672, 0.3746, 0.8086, 0.3746, 0.8086, 0.3724, 0.8672, 0.3542, 0.8125, 0.3728, 0.803, 0.375, 0.7292, 0.3746, 0.8086, 0.3728, 0.803, 0.375, 0.7292, 0.25, 0.5, 0.3099, 0.4974, 0.3099, 0.625, 0.25, 0.625, 0.3099, 0.4974, 0.3542, 0.4792, 0.3542, 0.625, 0.3099, 0.625, 0.3099, 0.625, 0.3542, 0.625, 0.3542, 0.7708, 0.3099, 0.7526, 0.25, 0.625, 0.3099, 0.625, 0.3099, 0.7526, 0.25, 0.75, 0.375, 0.375, 0.375, 0.4401, 0.3746, 0.4392, 0.375, 0.375, 0.375, 0.4401, 0.375, 0.5208, 0.3728, 0.5174, 0.3746, 0.4392, 0.3746, 0.4392, 0.3728, 0.5174, 0.3542, 0.4792, 0.3724, 0.4349, 0.375, 0.375, 0.3746, 0.4392, 0.3724, 0.4349, 0.375, 0.375, 0.375, 0.7292, 0.3728, 0.803, 0.372, 0.8008, 0.3728, 0.7326, 0.3728, 0.803, 0.3542, 0.8125, 0.3542, 0.7934, 0.372, 0.8008, 0.372, 0.8008, 0.3542, 0.7934, 0.3542, 0.7917, 0.3698, 0.8047, 0.3728, 0.7326, 0.372, 0.8008, 0.3698, 0.8047, 0.3542, 0.7708, 0.3542, 0.8125, 0.3099, 0.6797, 0.3099, 0.6775, 0.3542, 0.7934, 0.3099, 0.6797, 0.25, 0.5, 0.25, 0.5, 0.3099, 0.6775, 0.3099, 0.6775, 0.25, 0.5, 0.25, 0.5, 0.3099, 0.6771, 0.3542, 0.7934, 0.3099, 0.6775, 0.3099, 0.6771, 0.3542, 0.7917, 0.3873, 0.7292, 0.414, 0.7292, 0.4136, 0.8099, 0.3863, 0.8099, 0.414, 0.7292, 0.4531, 0.7292, 0.4528, 0.8099, 0.4136, 0.8099, 0.4136, 0.8099, 0.4528, 0.8099, 0.4488, 0.875, 0.4119, 0.875, 0.3863, 0.8099, 0.4136, 0.8099, 0.4119, 0.875, 0.375, 0.875, 0.375, 0.375, 0.4119, 0.375, 0.4136, 0.4401, 0.3863, 0.4401, 0.4119, 0.375, 0.4488, 0.375, 0.4528, 0.4401, 0.4136, 0.4401, 0.4136, 0.4401, 0.4528, 0.4401, 0.4531, 0.5208, 0.414, 0.5208, 0.3863, 0.4401, 0.4136, 0.4401, 0.414, 0.5208, 0.3873, 0.5208, 0.3873, 0.5208, 0.414, 0.5208, 0.414, 0.625, 0.3873, 0.625, 0.414, 0.5208, 0.4531, 0.5208, 0.4531, 0.625, 0.414, 0.625, 0.414, 0.625, 0.4531, 0.625, 0.4531, 0.7292, 0.414, 0.7292, 0.3873, 0.625, 0.414, 0.625, 0.414, 0.7292, 0.3873, 0.7292, 0.4531, 0.7292, 0.4987, 0.7298, 0.4989, 0.8101, 0.4528, 0.8099, 0.4987, 0.7298, 0.5459, 0.735, 0.5453, 0.8114, 0.4989, 0.8101, 0.4989, 0.8101, 0.5453, 0.8114, 0.5488, 0.875, 0.4988, 0.875, 0.4528, 0.8099, 0.4989, 0.8101, 0.4988, 0.875, 0.4488, 0.875, 0.4488, 0.375, 0.4988, 0.375, 0.4989, 0.4399, 0.4528, 0.4401, 0.4988, 0.375, 0.5488, 0.375, 0.5453, 0.4386, 0.4989, 0.4399, 0.4989, 0.4399, 0.5453, 0.4386, 0.5459, 0.515, 0.4987, 0.5202, 0.4528, 0.4401, 0.4989, 0.4399, 0.4987, 0.5202, 0.4531, 0.5208, 0.4531, 0.5208, 0.4987, 0.5202, 0.4978, 0.625, 0.4531, 0.625, 0.4987, 0.5202, 0.5459, 0.515, 0.535, 0.625, 0.4978, 0.625, 0.4978, 0.625, 0.535, 0.625, 0.5459, 0.735, 0.4987, 0.7298, 0.4531, 0.625, 0.4978, 0.625, 0.4987, 0.7298, 0.4531, 0.7292, 0.6123, 0.7083, 0.5869, 0.7396, 0.5869, 0.7348, 0.6112, 0.7048, 0.5869, 0.7396, 0.5615, 0.7083, 0.5626, 0.7048, 0.5869, 0.7348, 0.5869, 0.7348, 0.5626, 0.7048, 0.5679, 0.6875, 0.5869, 0.7012, 0.6112, 0.7048, 0.5869, 0.7348, 0.5869, 0.7012, 0.606, 0.6875, 0.5459, 0.515, 0.5857, 0.4866, 0.5867, 0.5075, 0.5599, 0.5389, 0.5857, 0.4866, 0.6159, 0.515, 0.6127, 0.5389, 0.5867, 0.5075, 0.5867, 0.5075, 0.6127, 0.5389, 0.6123, 0.5417, 0.5869, 0.5104, 0.5599, 0.5389, 0.5867, 0.5075, 0.5869, 0.5104, 0.5615, 0.5417, 0.5459, 0.735, 0.535, 0.625, 0.55, 0.625, 0.5599, 0.7111, 0.535, 0.625, 0.5459, 0.515, 0.5599, 0.5389, 0.55, 0.625, 0.55, 0.625, 0.5599, 0.5389, 0.5615, 0.5417, 0.552, 0.625, 0.5599, 0.7111, 0.55, 0.625, 0.552, 0.625, 0.5615, 0.7083, 0.6159, 0.735, 0.5857, 0.7634, 0.5867, 0.7425, 0.6127, 0.7111, 0.5857, 0.7634, 0.5459, 0.735, 0.5599, 0.7111, 0.5867, 0.7425, 0.5867, 0.7425, 0.5599, 0.7111, 0.5615, 0.7083, 0.5869, 0.7396, 0.6127, 0.7111, 0.5867, 0.7425, 0.5869, 0.7396, 0.6123, 0.7083, 0.5679, 0.5625, 0.5869, 0.5488, 0.5869, 0.625, 0.5637, 0.625, 0.5869, 0.5488, 0.606, 0.5625, 0.6101, 0.625, 0.5869, 0.625, 0.5869, 0.625, 0.6101, 0.625, 0.606, 0.6875, 0.5869, 0.7012, 0.5637, 0.625, 0.5869, 0.625, 0.5869, 0.7012, 0.5679, 0.6875, 0.6123, 0.5417, 0.6218, 0.625, 0.6204, 0.625, 0.6112, 0.5452, 0.6218, 0.625, 0.6123, 0.7083, 0.6112, 0.7048, 0.6204, 0.625, 0.6204, 0.625, 0.6112, 0.7048, 0.606, 0.6875, 0.6101, 0.625, 0.6112, 0.5452, 0.6204, 0.625, 0.6101, 0.625, 0.606, 0.5625, 0.5615, 0.7083, 0.552, 0.625, 0.5534, 0.625, 0.5626, 0.7048, 0.552, 0.625, 0.5615, 0.5417, 0.5626, 0.5452, 0.5534, 0.625, 0.5534, 0.625, 0.5626, 0.5452, 0.5679, 0.5625, 0.5637, 0.625, 0.5626, 0.7048, 0.5534, 0.625, 0.5637, 0.625, 0.5679, 0.6875, 0.5615, 0.5417, 0.5869, 0.5104, 0.5869, 0.5152, 0.5626, 0.5452, 0.5869, 0.5104, 0.6123, 0.5417, 0.6112, 0.5452, 0.5869, 0.5152, 0.5869, 0.5152, 0.6112, 0.5452, 0.606, 0.5625, 0.5869, 0.5488, 0.5626, 0.5452, 0.5869, 0.5152, 0.5869, 0.5488, 0.5679, 0.5625, 0.6123, 0.4792, 0.6239, 0.5174, 0.6247, 0.4392, 0.6234, 0.4349, 0.6239, 0.5174, 0.625, 0.5208, 0.625, 0.4401, 0.6247, 0.4392, 0.6247, 0.4392, 0.625, 0.4401, 0.625, 0.375, 0.625, 0.375, 0.6234, 0.4349, 0.6247, 0.4392, 0.625, 0.375, 0.625, 0.375, 0.625, 0.875, 0.625, 0.875, 0.625, 0.8099, 0.625, 0.8099, 0.625, 0.875, 0.625, 0.875, 0.625, 0.8099, 0.625, 0.8099, 0.625, 0.8099, 0.625, 0.8099, 0.625, 0.7292, 0.625, 0.7292, 0.625, 0.8099, 0.625, 0.8099, 0.625, 0.7292, 0.625, 0.7292, 0.625, 0.375, 0.625, 0.375, 0.6859, 0.563, 0.6716, 0.5678, 0.625, 0.375, 0.625, 0.375, 0.6875, 0.5625, 0.6859, 0.563, 0.6859, 0.563, 0.6875, 0.5625, 0.75, 0.75, 0.75, 0.75, 0.6716, 0.5678, 0.6859, 0.563, 0.75, 0.75, 0.75, 0.75, 0.375, 0.5208, 0.375, 0.5208, 0.375, 0.625, 0.375, 0.625, 0.375, 0.5208, 0.375, 0.5208, 0.375, 0.625, 0.375, 0.625, 0.375, 0.625, 0.375, 0.625, 0.375, 0.7292, 0.375, 0.7292, 0.375, 0.625, 0.375, 0.625, 0.375, 0.7292, 0.375, 0.7292, 0.6123, 0.4792, 0.6123, 0.5365, 0.6218, 0.625, 0.6224, 0.625, 0.6123, 0.5365, 0.6123, 0.5417, 0.6218, 0.625, 0.6218, 0.625, 0.6218, 0.625, 0.6218, 0.625, 0.6123, 0.7083, 0.6123, 0.7135, 0.6224, 0.625, 0.6218, 0.625, 0.6123, 0.7135, 0.6123, 0.7708, 0.5488, 0.375, 0.5466, 0.4414, 0.5868, 0.4384, 0.5869, 0.375, 0.5466, 0.4414, 0.5615, 0.5417, 0.5885, 0.5052, 0.5868, 0.4384, 0.5868, 0.4384, 0.5885, 0.5052, 0.625, 0.5, 0.625, 0.4375, 0.5869, 0.375, 0.5868, 0.4384, 0.625, 0.4375, 0.625, 0.375, 0.625, 0.5208, 0.625, 0.5208, 0.625, 0.4401, 0.625, 0.4401, 0.625, 0.5208, 0.625, 0.5208, 0.625, 0.4401, 0.625, 0.4401, 0.625, 0.4401, 0.625, 0.4401, 0.625, 0.375, 0.625, 0.375, 0.625, 0.4401, 0.625, 0.4401, 0.625, 0.375, 0.625, 0.375, 0.3607, 0.4631, 0.4286, 0.6488, 0.3699, 0.6684, 0.3053, 0.4816, 0.4286, 0.6488, 0.4857, 0.8381, 0.4303, 0.8566, 0.3699, 0.6684, 0.3699, 0.6684, 0.4303, 0.8566, 0.375, 0.875, 0.3279, 0.6824, 0.3053, 0.4816, 0.3699, 0.6684, 0.3279, 0.6824, 0.25, 0.5, 0.5615, 0.7083, 0.5466, 0.8086, 0.5868, 0.8116, 0.5885, 0.7448, 0.5466, 0.8086, 0.5488, 0.875, 0.5869, 0.875, 0.5868, 0.8116, 0.5868, 0.8116, 0.5869, 0.875, 0.625, 0.875, 0.625, 0.8125, 0.5885, 0.7448, 0.5868, 0.8116, 0.625, 0.8125, 0.625, 0.75, 0.6123, 0.7708, 0.6239, 0.7326, 0.6245, 0.625, 0.6224, 0.625, 0.6239, 0.7326, 0.625, 0.7292, 0.625, 0.625, 0.6245, 0.625, 0.6245, 0.625, 0.625, 0.625, 0.625, 0.5208, 0.6239, 0.5174, 0.6224, 0.625, 0.6245, 0.625, 0.6239, 0.5174, 0.6123, 0.4792, 0.625, 0.875, 0.625, 0.875, 0.6247, 0.8108, 0.6234, 0.8151, 0.625, 0.875, 0.625, 0.875, 0.625, 0.8099, 0.6247, 0.8108, 0.6247, 0.8108, 0.625, 0.8099, 0.625, 0.7292, 0.6239, 0.7326, 0.6234, 0.8151, 0.6247, 0.8108, 0.6239, 0.7326, 0.6123, 0.7708, 0.625, 0.5208, 0.625, 0.5208, 0.625, 0.4401, 0.625, 0.4401, 0.625, 0.5208, 0.625, 0.5208, 0.625, 0.4401, 0.625, 0.4401, 0.625, 0.4401, 0.625, 0.4401, 0.625, 0.375, 0.625, 0.375, 0.625, 0.4401, 0.625, 0.4401, 0.625, 0.375, 0.625, 0.375, 0.625, 0.375, 0.625, 0.375, 0.6875, 0.5625, 0.6875, 0.5625, 0.625, 0.375, 0.625, 0.375, 0.6875, 0.5625, 0.6875, 0.5625, 0.6875, 0.5625, 0.6875, 0.5625, 0.75, 0.75, 0.75, 0.75, 0.6875, 0.5625, 0.6875, 0.5625, 0.75, 0.75, 0.75, 0.75, 0.625, 0.7292, 0.625, 0.7292, 0.625, 0.625, 0.625, 0.625, 0.625, 0.7292, 0.625, 0.7292, 0.625, 0.625, 0.625, 0.625, 0.625, 0.625, 0.625, 0.625, 0.625, 0.5208, 0.625, 0.5208, 0.625, 0.625, 0.625, 0.625, 0.625, 0.5208, 0.625, 0.5208, 0.625, 0.7292, 0.625, 0.7292, 0.625, 0.625, 0.625, 0.625, 0.625, 0.7292, 0.625, 0.7292, 0.625, 0.625, 0.625, 0.625, 0.625, 0.625, 0.625, 0.625, 0.625, 0.5208, 0.625, 0.5208, 0.625, 0.625, 0.625, 0.625, 0.625, 0.5208, 0.625, 0.5208, 0.625, 0.375, 0.625, 0.375, 0.6875, 0.5625, 0.6875, 0.5625, 0.625, 0.375, 0.625, 0.375, 0.6875, 0.5625, 0.6875, 0.5625, 0.6875, 0.5625, 0.6875, 0.5625, 0.75, 0.75, 0.75, 0.75, 0.6875, 0.5625, 0.6875, 0.5625, 0.75, 0.75, 0.75, 0.75, 0.625, 0.7292, 0.625, 0.7292, 0.625, 0.625, 0.625, 0.625, 0.625, 0.7292, 0.625, 0.7292, 0.625, 0.625, 0.625, 0.625, 0.625, 0.625, 0.625, 0.625, 0.625, 0.5208, 0.625, 0.5208, 0.625, 0.625, 0.625, 0.625, 0.625, 0.5208, 0.625, 0.5208, 0.625, 0.875, 0.625, 0.875, 0.625, 0.8099, 0.625, 0.8099, 0.625, 0.875, 0.625, 0.875, 0.625, 0.8099, 0.625, 0.8099, 0.625, 0.8099, 0.625, 0.8099, 0.625, 0.7292, 0.625, 0.7292, 0.625, 0.8099, 0.625, 0.8099, 0.625, 0.7292, 0.625, 0.7292, 0.625, 0.5208, 0.625, 0.5208, 0.625, 0.4401, 0.625, 0.4401, 0.625, 0.5208, 0.625, 0.5208, 0.625, 0.4401, 0.625, 0.4401, 0.625, 0.4401, 0.625, 0.4401, 0.625, 0.375, 0.625, 0.375, 0.625, 0.4401, 0.625, 0.4401, 0.625, 0.375, 0.625, 0.375, 0.625, 0.875, 0.625, 0.875, 0.625, 0.8099, 0.625, 0.8099, 0.625, 0.875, 0.625, 0.875, 0.625, 0.8099, 0.625, 0.8099, 0.625, 0.8099, 0.625, 0.8099, 0.625, 0.7292, 0.625, 0.7292, 0.625, 0.8099, 0.625, 0.8099, 0.625, 0.7292, 0.625, 0.7292, 0.625, 0.5208, 0.625, 0.5208, 0.625, 0.4401, 0.625, 0.4401, 0.625, 0.5208, 0.625, 0.5208, 0.625, 0.4401, 0.625, 0.4401, 0.625, 0.4401, 0.625, 0.4401, 0.625, 0.375, 0.625, 0.375, 0.625, 0.4401, 0.625, 0.4401, 0.625, 0.375, 0.625, 0.375, 0.625, 0.375, 0.625, 0.375, 0.6875, 0.5625, 0.6875, 0.5625, 0.625, 0.375, 0.625, 0.375, 0.6875, 0.5625, 0.6875, 0.5625, 0.6875, 0.5625, 0.6875, 0.5625, 0.75, 0.75, 0.75, 0.75, 0.6875, 0.5625, 0.6875, 0.5625, 0.75, 0.75, 0.75, 0.75, 0.625, 0.375, 0.625, 0.375, 0.6875, 0.5625, 0.6875, 0.5625, 0.625, 0.375, 0.625, 0.375, 0.6875, 0.5625, 0.6875, 0.5625, 0.6875, 0.5625, 0.6875, 0.5625, 0.75, 0.75, 0.75, 0.75, 0.6875, 0.5625, 0.6875, 0.5625, 0.75, 0.75, 0.75, 0.75, 0.625, 0.375, 0.625, 0.375, 0.6875, 0.5625, 0.6875, 0.5625, 0.625, 0.375, 0.625, 0.375, 0.6875, 0.5625, 0.6875, 0.5625, 0.6875, 0.5625, 0.6875, 0.5625, 0.75, 0.75, 0.75, 0.75, 0.6875, 0.5625, 0.6875, 0.5625, 0.75, 0.75, 0.75, 0.75, 0.625, 0.7292, 0.625, 0.7292, 0.625, 0.625, 0.625, 0.625, 0.625, 0.7292, 0.625, 0.7292, 0.625, 0.625, 0.625, 0.625, 0.625, 0.625, 0.625, 0.625, 0.625, 0.5208, 0.625, 0.5208, 0.625, 0.625, 0.625, 0.625, 0.625, 0.5208, 0.625, 0.5208, 0.625, 0.875, 0.625, 0.875, 0.625, 0.8099, 0.625, 0.8099, 0.625, 0.875, 0.625, 0.875, 0.625, 0.8099, 0.625, 0.8099, 0.625, 0.8099, 0.625, 0.8099, 0.625, 0.7292, 0.625, 0.7292, 0.625, 0.8099, 0.625, 0.8099, 0.625, 0.7292, 0.625, 0.7292, 0.625, 0.5, 0.625, 0.625, 0.6875, 0.625, 0.6875, 0.5, 0.625, 0.625, 0.625, 0.75, 0.6875, 0.75, 0.6875, 0.625, 0.6875, 0.625, 0.6875, 0.75, 0.75, 0.75, 0.75, 0.625, 0.6875, 0.5, 0.6875, 0.625, 0.75, 0.625, 0.75, 0.5, 0.625, 0.7292, 0.625, 0.7292, 0.625, 0.625, 0.625, 0.625, 0.625, 0.7292, 0.625, 0.7292, 0.625, 0.625, 0.625, 0.625, 0.625, 0.625, 0.625, 0.625, 0.625, 0.5208, 0.625, 0.5208, 0.625, 0.625, 0.625, 0.625, 0.625, 0.5208, 0.625, 0.5208, 0.625, 0.875, 0.625, 0.875, 0.625, 0.8099, 0.625, 0.8099, 0.625, 0.875, 0.625, 0.875, 0.625, 0.8099, 0.625, 0.8099, 0.625, 0.8099, 0.625, 0.8099, 0.625, 0.7292, 0.625, 0.7292, 0.625, 0.8099, 0.625, 0.8099, 0.625, 0.7292, 0.625, 0.7292, 0.625, 0.5208, 0.625, 0.5208, 0.625, 0.4401, 0.625, 0.4401, 0.625, 0.5208, 0.625, 0.5208, 0.625, 0.4401, 0.625, 0.4401, 0.625, 0.4401, 0.625, 0.4401, 0.625, 0.375, 0.625, 0.375, 0.625, 0.4401, 0.625, 0.4401, 0.625, 0.375, 0.625, 0.375, 0.375, 0.375, 0.375, 0.375, 0.375, 0.4401, 0.375, 0.4401, 0.375, 0.375, 0.375, 0.375, 0.375, 0.4401, 0.375, 0.4401, 0.375, 0.4401, 0.375, 0.4401, 0.375, 0.5208, 0.375, 0.5208, 0.375, 0.4401, 0.375, 0.4401, 0.375, 0.5208, 0.375, 0.5208, 0.375, 0.375, 0.375, 0.375, 0.375, 0.4401, 0.375, 0.4401, 0.375, 0.375, 0.375, 0.375, 0.375, 0.4401, 0.375, 0.4401, 0.375, 0.4401, 0.375, 0.4401, 0.375, 0.5208, 0.375, 0.5208, 0.375, 0.4401, 0.375, 0.4401, 0.375, 0.5208, 0.375, 0.5208, 0.375, 0.7292, 0.375, 0.7292, 0.375, 0.8099, 0.375, 0.8099, 0.375, 0.7292, 0.375, 0.7292, 0.375, 0.8099, 0.375, 0.8099, 0.375, 0.8099, 0.375, 0.8099, 0.375, 0.875, 0.375, 0.875, 0.375, 0.8099, 0.375, 0.8099, 0.375, 0.875, 0.375, 0.875, 0.375, 0.875, 0.375, 0.875, 0.314, 0.687, 0.3279, 0.6824, 0.375, 0.875, 0.375, 0.875, 0.3125, 0.6875, 0.314, 0.687, 0.314, 0.687, 0.3125, 0.6875, 0.25, 0.5, 0.25, 0.5, 0.3279, 0.6824, 0.314, 0.687, 0.25, 0.5, 0.25, 0.5, 0.375, 0.875, 0.3724, 0.8672, 0.3121, 0.6862, 0.3125, 0.6875, 0.3724, 0.8672, 0.3542, 0.8125, 0.3099, 0.6797, 0.3121, 0.6862, 0.3121, 0.6862, 0.3099, 0.6797, 0.25, 0.5, 0.25, 0.5, 0.3125, 0.6875, 0.3121, 0.6862, 0.25, 0.5, 0.25, 0.5, 0.375, 0.7292, 0.375, 0.7292, 0.375, 0.8099, 0.375, 0.8099, 0.375, 0.7292, 0.375, 0.7292, 0.375, 0.8099, 0.375, 0.8099, 0.375, 0.8099, 0.375, 0.8099, 0.375, 0.875, 0.375, 0.875, 0.375, 0.8099, 0.375, 0.8099, 0.375, 0.875, 0.375, 0.875, 0.375, 0.875, 0.375, 0.875, 0.3125, 0.6875, 0.3125, 0.6875, 0.375, 0.875, 0.375, 0.875, 0.3125, 0.6875, 0.3125, 0.6875, 0.3125, 0.6875, 0.3125, 0.6875, 0.25, 0.5, 0.25, 0.5, 0.3125, 0.6875, 0.3125, 0.6875, 0.25, 0.5, 0.25, 0.5, 0.375, 0.5208, 0.375, 0.5208, 0.375, 0.625, 0.375, 0.625, 0.375, 0.5208, 0.375, 0.5208, 0.375, 0.625, 0.375, 0.625, 0.375, 0.625, 0.375, 0.625, 0.375, 0.7292, 0.375, 0.7292, 0.375, 0.625, 0.375, 0.625, 0.375, 0.7292, 0.375, 0.7292, 0.375, 0.5208, 0.375, 0.5208, 0.375, 0.625, 0.375, 0.625, 0.375, 0.5208, 0.375, 0.5208, 0.375, 0.625, 0.375, 0.625, 0.375, 0.625, 0.375, 0.625, 0.375, 0.7292, 0.375, 0.7292, 0.375, 0.625, 0.375, 0.625, 0.375, 0.7292, 0.375, 0.7292, 0.375, 0.5208, 0.375, 0.5208, 0.375, 0.625, 0.375, 0.625, 0.375, 0.5208, 0.375, 0.5208, 0.375, 0.625, 0.375, 0.625, 0.375, 0.625, 0.375, 0.625, 0.375, 0.7292, 0.375, 0.7292, 0.375, 0.625, 0.375, 0.625, 0.375, 0.7292, 0.375, 0.7292, 0.375, 0.375, 0.375, 0.375, 0.375, 0.4401, 0.375, 0.4401, 0.375, 0.375, 0.375, 0.375, 0.375, 0.4401, 0.375, 0.4401, 0.375, 0.4401, 0.375, 0.4401, 0.375, 0.5208, 0.375, 0.5208, 0.375, 0.4401, 0.375, 0.4401, 0.375, 0.5208, 0.375, 0.5208, 0.375, 0.7292, 0.375, 0.7292, 0.3746, 0.8086, 0.375, 0.8099, 0.375, 0.7292, 0.375, 0.7292, 0.3728, 0.803, 0.3746, 0.8086, 0.3746, 0.8086, 0.3728, 0.803, 0.3542, 0.8125, 0.3724, 0.8672, 0.375, 0.8099, 0.3746, 0.8086, 0.3724, 0.8672, 0.375, 0.875, 0.25, 0.5, 0.25, 0.625, 0.3125, 0.625, 0.3125, 0.5, 0.25, 0.625, 0.25, 0.75, 0.3125, 0.75, 0.3125, 0.625, 0.3125, 0.625, 0.3125, 0.75, 0.375, 0.75, 0.375, 0.625, 0.3125, 0.5, 0.3125, 0.625, 0.375, 0.625, 0.375, 0.5, 0.375, 0.375, 0.375, 0.375, 0.375, 0.4401, 0.375, 0.4401, 0.375, 0.375, 0.375, 0.375, 0.375, 0.4401, 0.375, 0.4401, 0.375, 0.4401, 0.375, 0.4401, 0.375, 0.5208, 0.375, 0.5208, 0.375, 0.4401, 0.375, 0.4401, 0.375, 0.5208, 0.375, 0.5208, 0.375, 0.7292, 0.375, 0.7292, 0.3724, 0.7999, 0.3728, 0.803, 0.375, 0.7292, 0.375, 0.7292, 0.3724, 0.7995, 0.3724, 0.7999, 0.3724, 0.7999, 0.3724, 0.7995, 0.3542, 0.7917, 0.3542, 0.7934, 0.3728, 0.803, 0.3724, 0.7999, 0.3542, 0.7934, 0.3542, 0.8125, 0.3542, 0.8125, 0.3542, 0.7934, 0.3099, 0.6775, 0.3099, 0.6797, 0.3542, 0.7934, 0.3542, 0.7917, 0.3099, 0.6771, 0.3099, 0.6775, 0.3099, 0.6775, 0.3099, 0.6771, 0.25, 0.5, 0.25, 0.5, 0.3099, 0.6797, 0.3099, 0.6775, 0.25, 0.5, 0.25, 0.5, 0.375, 0.7292, 0.375, 0.8099, 0.4123, 0.8099, 0.4124, 0.7292, 0.375, 0.8099, 0.375, 0.875, 0.4119, 0.875, 0.4123, 0.8099, 0.4123, 0.8099, 0.4119, 0.875, 0.4488, 0.875, 0.4528, 0.8099, 0.4124, 0.7292, 0.4123, 0.8099, 0.4528, 0.8099, 0.4531, 0.7292, 0.5107, 0.4131, 0.5682, 0.6023, 0.4982, 0.6256, 0.4357, 0.4381, 0.5682, 0.6023, 0.6357, 0.7881, 0.5607, 0.8131, 0.4982, 0.6256, 0.4982, 0.6256, 0.5607, 0.8131, 0.4857, 0.8381, 0.4286, 0.6488, 0.4357, 0.4381, 0.4982, 0.6256, 0.4286, 0.6488, 0.3607, 0.4631, 0.375, 0.375, 0.375, 0.4401, 0.4123, 0.4401, 0.4119, 0.375, 0.375, 0.4401, 0.375, 0.5208, 0.4124, 0.5208, 0.4123, 0.4401, 0.4123, 0.4401, 0.4124, 0.5208, 0.4531, 0.5208, 0.4528, 0.4401, 0.4119, 0.375, 0.4123, 0.4401, 0.4528, 0.4401, 0.4488, 0.375, 0.375, 0.5208, 0.375, 0.625, 0.4124, 0.625, 0.4124, 0.5208, 0.375, 0.625, 0.375, 0.7292, 0.4124, 0.7292, 0.4124, 0.625, 0.4124, 0.625, 0.4124, 0.7292, 0.4531, 0.7292, 0.4531, 0.625, 0.4124, 0.5208, 0.4124, 0.625, 0.4531, 0.625, 0.4531, 0.5208, 0.625, 0.375, 0.6716, 0.5678, 0.6283, 0.5822, 0.5679, 0.394, 0.6716, 0.5678, 0.75, 0.75, 0.6929, 0.769, 0.6283, 0.5822, 0.6283, 0.5822, 0.6929, 0.769, 0.6357, 0.7881, 0.5682, 0.6023, 0.5679, 0.394, 0.6283, 0.5822, 0.5682, 0.6023, 0.5107, 0.4131, 0.4531, 0.7292, 0.4528, 0.8099, 0.4992, 0.8095, 0.5003, 0.7274, 0.4528, 0.8099, 0.4488, 0.875, 0.4988, 0.875, 0.4992, 0.8095, 0.4992, 0.8095, 0.4988, 0.875, 0.5488, 0.875, 0.5466, 0.8086, 0.5003, 0.7274, 0.4992, 0.8095, 0.5466, 0.8086, 0.5615, 0.7083, 0.4488, 0.375, 0.4528, 0.4401, 0.4992, 0.4405, 0.4988, 0.375, 0.4528, 0.4401, 0.4531, 0.5208, 0.5003, 0.5226, 0.4992, 0.4405, 0.4992, 0.4405, 0.5003, 0.5226, 0.5615, 0.5417, 0.5466, 0.4414, 0.4988, 0.375, 0.4992, 0.4405, 0.5466, 0.4414, 0.5488, 0.375, 0.4531, 0.5208, 0.4531, 0.625, 0.4999, 0.625, 0.5003, 0.5226, 0.4531, 0.625, 0.4531, 0.7292, 0.5003, 0.7274, 0.4999, 0.625, 0.4999, 0.625, 0.5003, 0.7274, 0.5615, 0.7083, 0.552, 0.625, 0.5003, 0.5226, 0.4999, 0.625, 0.552, 0.625, 0.5615, 0.5417, 0.6123, 0.7083, 0.6123, 0.7083, 0.5869, 0.7396, 0.5869, 0.7396, 0.6123, 0.7083, 0.6123, 0.7083, 0.5869, 0.7396, 0.5869, 0.7396, 0.5869, 0.7396, 0.5869, 0.7396, 0.5615, 0.7083, 0.5615, 0.7083, 0.5869, 0.7396, 0.5869, 0.7396, 0.5615, 0.7083, 0.5615, 0.7083, 0.5615, 0.5417, 0.5615, 0.5417, 0.5869, 0.5091, 0.5869, 0.5026, 0.5615, 0.5417, 0.5615, 0.5417, 0.5869, 0.5104, 0.5869, 0.5091, 0.5869, 0.5091, 0.5869, 0.5104, 0.6123, 0.5417, 0.6123, 0.5365, 0.5869, 0.5026, 0.5869, 0.5091, 0.6123, 0.5365, 0.6123, 0.4792, 0.5615, 0.7083, 0.5615, 0.7083, 0.552, 0.625, 0.552, 0.625, 0.5615, 0.7083, 0.5615, 0.7083, 0.552, 0.625, 0.552, 0.625, 0.552, 0.625, 0.552, 0.625, 0.5615, 0.5417, 0.5615, 0.5417, 0.552, 0.625, 0.552, 0.625, 0.5615, 0.5417, 0.5615, 0.5417, 0.6123, 0.7708, 0.6123, 0.7135, 0.5869, 0.7409, 0.5869, 0.7474, 0.6123, 0.7135, 0.6123, 0.7083, 0.5869, 0.7396, 0.5869, 0.7409, 0.5869, 0.7409, 0.5869, 0.7396, 0.5615, 0.7083, 0.5615, 0.7083, 0.5869, 0.7474, 0.5869, 0.7409, 0.5615, 0.7083, 0.5615, 0.7083, 0.5488, 0.5, 0.5488, 0.625, 0.5869, 0.625, 0.5869, 0.5, 0.5488, 0.625, 0.5488, 0.75, 0.5869, 0.75, 0.5869, 0.625, 0.5869, 0.625, 0.5869, 0.75, 0.625, 0.75, 0.625, 0.625, 0.5869, 0.5, 0.5869, 0.625, 0.625, 0.625, 0.625, 0.5, 0.6123, 0.5417, 0.6123, 0.5417, 0.6218, 0.625, 0.6218, 0.625, 0.6123, 0.5417, 0.6123, 0.5417, 0.6218, 0.625, 0.6218, 0.625, 0.6218, 0.625, 0.6218, 0.625, 0.6123, 0.7083, 0.6123, 0.7083, 0.6218, 0.625, 0.6218, 0.625, 0.6123, 0.7083, 0.6123, 0.7083, 0.5615, 0.7083, 0.5615, 0.7083, 0.552, 0.625, 0.552, 0.625, 0.5615, 0.7083, 0.5615, 0.7083, 0.552, 0.625, 0.552, 0.625, 0.552, 0.625, 0.552, 0.625, 0.5615, 0.5417, 0.5615, 0.5417, 0.552, 0.625, 0.552, 0.625, 0.5615, 0.5417, 0.5615, 0.5417, 0.5615, 0.5417, 0.5615, 0.5417, 0.5869, 0.5104, 0.5869, 0.5104, 0.5615, 0.5417, 0.5615, 0.5417, 0.5869, 0.5104, 0.5869, 0.5104, 0.5869, 0.5104, 0.5869, 0.5104, 0.6123, 0.5417, 0.6123, 0.5417, 0.5869, 0.5104, 0.5869, 0.5104, 0.6123, 0.5417, 0.6123, 0.5417])
me_cube.materials.append(mat_material)
me_cube.use_remesh_preserve_volume = False
me_cube.use_remesh_preserve_attributes = False
me_cube.use_mirror_vertex_groups = False
me_cube.update()
arm_armature = bpy.data.armatures.new('Armature')  # bones are not reproduced

# ---- objects
ob_cube = bpy.data.objects.new('Cube', me_cube)
ob_armature = bpy.data.objects.new('Armature', arm_armature)

# ---- transforms, parenting, visibility, modifiers, constraints
ob_cube.parent = ob_armature
ob_cube.location = (0.0, 0.0, 0.0)
ob_cube.lock_rotations_4d = False
ob_cube.empty_display_type = 'ARROWS'
ob_cube.lineart.crease_threshold = 0.0
_vg = ob_cube.vertex_groups.new(name='spine1')
_vg = ob_cube.vertex_groups.new(name='root')
_vg = ob_cube.vertex_groups.new(name='spine2')
_vg = ob_cube.vertex_groups.new(name='head')
_vg = ob_cube.vertex_groups.new(name='Larm1')
_vg = ob_cube.vertex_groups.new(name='Larm2')
_vg = ob_cube.vertex_groups.new(name='Rarm1')
_vg = ob_cube.vertex_groups.new(name='Rarm2')
_vg = ob_cube.vertex_groups.new(name='Lleg')
_vg = ob_cube.vertex_groups.new(name='Rleg')
_vg = ob_cube.vertex_groups.new(name='rien')
_vg = ob_cube.vertex_groups.new(name='Bone.005')
_vg = ob_cube.vertex_groups.new(name='Bone.008')
_m = ob_cube.modifiers.new('Armature', 'ARMATURE')
_m.object = ob_armature
ob_armature.location = (0.0, 0.0, 0.0)
ob_armature.show_in_front = True
ob_armature.lineart.crease_threshold = 0.0

# ---- collection membership
col_collection.objects.link(ob_cube)
col_collection.objects.link(ob_armature)

# ---- scene / render settings (as saved in the file)
scene.frame_start = 1; scene.frame_end = 40; scene.frame_set(12)
scene.render.engine = 'BLENDER_EEVEE_NEXT'
scene.cycles.use_denoising = False
scene.cycles.samples = 128
scene.cycles.sampling_pattern = 'TABULATED_SOBOL'
scene.cycles.use_adaptive_sampling = False
scene.cycles.use_light_tree = False
scene.view_settings.view_transform = 'Filmic'
bpy.context.view_layer.update()

# ---- added for rendering (the .blend has no active camera and no usable light): camera, sun
cam_auto = bpy.data.cameras.new('AutoCamera')
cam_auto.lens = 50.0
cam_auto.sensor_width = 36.0
cam_auto.clip_end = 1000.0
ob_auto_camera = bpy.data.objects.new('AutoCamera', cam_auto)
scene.collection.objects.link(ob_auto_camera)
ob_auto_camera.location = (8.91023, -10.6923, 10.3929)
ob_auto_camera.rotation_euler = (1.09748, -7.21219e-08, 0.694738)
scene.camera = ob_auto_camera
light_auto_sun = bpy.data.lights.new('AutoSun', 'SUN')
light_auto_sun.energy = 3.0
light_auto_sun.angle = 0.0523599
ob_auto_sun = bpy.data.objects.new('AutoSun', light_auto_sun)
scene.collection.objects.link(ob_auto_sun)
ob_auto_sun.rotation_euler = (0.872665, 0.174533, 0.523599)
bpy.context.view_layer.update()
